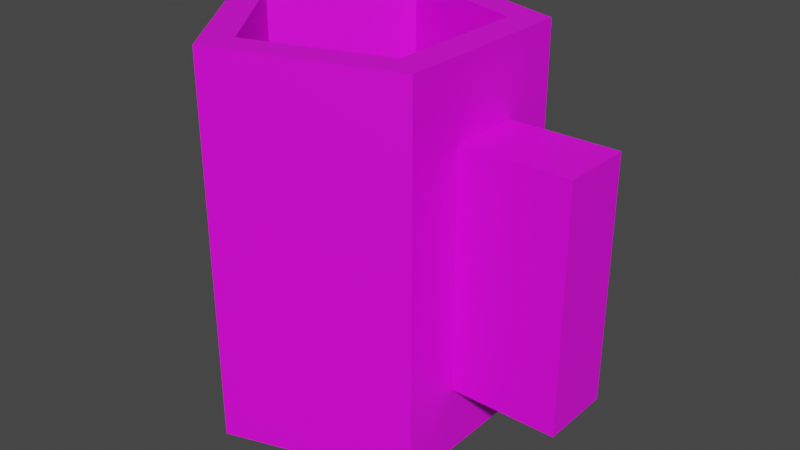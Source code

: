 # Source: Cup01.blend  (saved by Blender 3.6.11; exported with 4.5.12 LTS)
import bpy
from mathutils import Matrix  # noqa: F401  (used for matrix-valued properties, if any)

bpy.ops.wm.read_factory_settings(use_empty=True)
scene = bpy.context.scene
scene.name = 'Scene'

# ---- collections
col_collection = bpy.data.collections.new('Collection'); scene.collection.children.link(col_collection)

# ---- images (referenced by path relative to the original .blend; pixels are not part of the script)
import os
ASSET_DIR = os.environ.get("B2B_ASSET_DIR", "")  # directory of the original .blend (textures are referenced by path, not embedded)
HERE = os.path.dirname(os.path.abspath(__file__))  # packed textures are extracted next to this script under _unpacked/

def load_image(name, relpath, width, height, colorspace="sRGB"):
    """Load a texture the original file referenced (path relative to the .blend, or extracted next to this script)."""
    p = next((c for c in (os.path.join(HERE, relpath), os.path.join(ASSET_DIR, relpath)) if relpath and os.path.exists(c)), "")
    if p:
        img = bpy.data.images.load(p, check_existing=True)
        img.name = name
    else:  # same state as the original file: an image datablock whose file is absent (Cycles renders it pink)
        img = bpy.data.images.new(name, width, height)
        img.source = "FILE"
        img.filepath = "//" + (relpath or name)
    img.colorspace_settings.name = colorspace
    return img
img_cup01_a_png_001 = load_image('Cup01_a.png.001', 'Cup01_a.png', 1024, 1024, 'sRGB')

# ---- materials (node trees are filled in below, after node groups)
mat_material_001 = bpy.data.materials.new('Material.001')
mat_material_001.use_transparent_shadow = False

# ---- material node trees
mat_material_001.use_nodes = True; mat_material_001.node_tree.nodes.clear()
_N = mat_material_001.node_tree.nodes; _L = mat_material_001.node_tree.links
n0 = _N.new('ShaderNodeBsdfPrincipled'); n0.name = 'Principled BSDF'; n0.location = (10, 300)
n0.distribution = 'GGX'
n0.subsurface_method = 'RANDOM_WALK_SKIN'
n0.inputs[3].default_value = 1.45
n0.inputs[27].default_value = (0.0, 0.0, 0.0, 1.0)
n0.inputs[28].default_value = 1.0
n1 = _N.new('ShaderNodeOutputMaterial'); n1.name = 'Material Output'; n1.location = (300, 300)
n2 = _N.new('ShaderNodeTexImage'); n2.name = 'Image Texture'; n2.location = (-280, 280)
n2.image = img_cup01_a_png_001
n2.interpolation = 'Closest'
_L.new(n0.outputs[0], n1.inputs[0])
_L.new(n2.outputs[0], n0.inputs[0])
n1.is_active_output = True

# ---- world
world_world = bpy.data.worlds.new('World'); scene.world = world_world
world_world.use_nodes = True; world_world.node_tree.nodes.clear()
_N = world_world.node_tree.nodes; _L = world_world.node_tree.links
n0 = _N.new('ShaderNodeOutputWorld'); n0.name = 'World Output'; n0.location = (300, 300)
n1 = _N.new('ShaderNodeBackground'); n1.name = 'Background'; n1.location = (10, 300)
n1.inputs[0].default_value = (0.05088, 0.05088, 0.05088, 1.0)
_L.new(n1.outputs[0], n0.inputs[0])
n0.is_active_output = True
world_world.color = (0.05088, 0.05088, 0.05088)
world_world.use_sun_shadow = False
world_world.sun_shadow_jitter_overblur = 0.0

# ---- meshes
me_cylinder = bpy.data.meshes.new('Cylinder')
me_cylinder.from_pydata([(-0.03074, -0.0952, 0.0), (-0.0236, -0.07309, 0.24), (-0.1, -2.027e-05, 0.0), (-0.07677, 2.027e-05, 0.24), (-0.03107, 0.09501, 0.0), (-0.02385, 0.07293, 0.24), (0.0808, 0.05888, 0.0), (0.06203, 0.04519, 0.24), (0.081, -0.05868, 0.0), (0.06219, -0.04505, 0.24), (0.081, -0.0225, 0.043), (0.081, -0.0225, 0.193), (0.081, 0.0225, 0.043), (0.081, 0.0225, 0.193), (0.1487, -0.0225, 0.043), (0.1487, -0.0225, 0.193), (0.1487, 0.0225, 0.043), (0.1487, 0.0225, 0.193), (-0.1, -2.027e-05, 0.24), (-0.03074, -0.0952, 0.24), (-0.03107, 0.09501, 0.24), (0.0808, 0.05888, 0.24), (0.081, -0.05868, 0.24), (-0.07677, 2.028e-05, 0.02951), (-0.0236, -0.07309, 0.02951), (-0.02385, 0.07293, 0.02951), (0.06203, 0.04519, 0.02951), (0.06218, -0.04505, 0.02951)], [], [(0, 19, 18, 2), (2, 18, 20, 4), (4, 20, 21, 6), (1, 9, 27, 24), (6, 21, 22, 8), (8, 22, 19, 0), (4, 6, 8, 0), (12, 13, 17, 16), (16, 17, 15, 14), (14, 15, 11, 10), (12, 16, 14, 10), (17, 13, 11, 15), (1, 3, 18, 19), (3, 5, 20, 18), (5, 7, 21, 20), (7, 9, 22, 21), (9, 1, 19, 22), (23, 24, 25), (7, 5, 25, 26), (3, 1, 24, 23), (9, 7, 26, 27), (5, 3, 23, 25), (0, 2, 4), (26, 25, 24, 27)])
_uv = me_cylinder.uv_layers.new(name='UVMap')
_uv.uv.foreach_set('vector', [0.5928, 0.1816, 0.2278, 0.1808, 0.2282, 0.001718, 0.5932, 0.002545, 0.5912, 0.8969, 0.2258, 0.8958, 0.2263, 0.7171, 0.5916, 0.7181, 0.5916, 0.7181, 0.2263, 0.7171, 0.2269, 0.5382, 0.592, 0.5392, 0.08457, 0.3633, 0.2021, 0.3791, 0.114, 0.4487, 0.1128, 0.4496, 0.592, 0.5392, 0.2269, 0.5382, 0.2274, 0.3596, 0.5924, 0.3604, 0.5924, 0.3604, 0.2274, 0.3596, 0.2278, 0.1808, 0.5928, 0.1816, 0.7619, 0.5948, 0.592, 0.5392, 0.5924, 0.3604, 0.7626, 0.3055, 0.7799, 0.2655, 0.7799, 0.08267, 0.8625, 0.08267, 0.8625, 0.2655, 0.8625, 0.2655, 0.8625, 0.08267, 0.9173, 0.08267, 0.9173, 0.2655, 0.9173, 0.2655, 0.9173, 0.08267, 0.9999, 0.08267, 0.9999, 0.2655, 0.8625, 0.348, 0.8625, 0.2655, 0.9173, 0.2655, 0.9173, 0.348, 0.8625, 0.08267, 0.8625, 0.0001139, 0.9173, 0.0001139, 0.9173, 0.08267, 0.08386, 0.3615, 0.02171, 0.448, -0.002822, 0.4483, 0.07358, 0.3353, 0.02171, 0.448, 0.07871, 0.5372, 0.06911, 0.5593, -0.002822, 0.4483, 0.07871, 0.5372, 0.2027, 0.5168, 0.2269, 0.5382, 0.06911, 0.5593, 0.2027, 0.5168, 0.2021, 0.3791, 0.2274, 0.3596, 0.2269, 0.5382, 0.2021, 0.3791, 0.08386, 0.3615, 0.07358, 0.3353, 0.2274, 0.3596, 0.03196, 0.5571, 0.002023, 0.4299, 0.1652, 0.556, 0.2027, 0.5168, 0.07965, 0.5352, 0.1147, 0.4513, 0.1154, 0.4497, 0.02373, 0.4482, 0.08457, 0.3633, 0.1128, 0.4496, 0.1131, 0.4512, 0.2021, 0.3791, 0.2027, 0.5168, 0.1154, 0.4497, 0.114, 0.4487, 0.07965, 0.5352, 0.02373, 0.4482, 0.1131, 0.4512, 0.1147, 0.4513, 0.7626, 0.3055, 0.8674, 0.4507, 0.7619, 0.5948, 0.2262, 0.4287, 0.1652, 0.556, 0.002023, 0.4299, 0.1036, 0.3428])
me_cylinder.materials.append(mat_material_001)
me_cylinder.update()

# ---- objects
ob_cup01 = bpy.data.objects.new('Cup01', me_cylinder)

# ---- transforms, parenting, visibility, modifiers, constraints
ob_cup01.location = (0.0, 0.0, 0.0)

# ---- collection membership
col_collection.objects.link(ob_cup01)

# ---- scene / render settings (as saved in the file)
scene.frame_start = 1; scene.frame_end = 250; scene.frame_set(1)
scene.render.engine = 'BLENDER_EEVEE_NEXT'
scene.cycles.sampling_pattern = 'TABULATED_SOBOL'
scene.cycles.use_light_tree = False
scene.view_settings.view_transform = 'Filmic'
bpy.context.view_layer.update()

# ---- added for rendering (the .blend has no active camera and no usable light): camera, sun
cam_auto = bpy.data.cameras.new('AutoCamera')
cam_auto.lens = 50.0
cam_auto.sensor_width = 36.0
cam_auto.clip_end = 1000.0
ob_auto_camera = bpy.data.objects.new('AutoCamera', cam_auto)
scene.collection.objects.link(ob_auto_camera)
ob_auto_camera.location = (0.389405, -0.43813, 0.412025)
ob_auto_camera.rotation_euler = (1.09748, -7.21219e-08, 0.694738)
scene.camera = ob_auto_camera
light_auto_sun = bpy.data.lights.new('AutoSun', 'SUN')
light_auto_sun.energy = 3.0
light_auto_sun.angle = 0.0523599
ob_auto_sun = bpy.data.objects.new('AutoSun', light_auto_sun)
scene.collection.objects.link(ob_auto_sun)
ob_auto_sun.rotation_euler = (0.872665, 0.174533, 0.523599)
bpy.context.view_layer.update()
